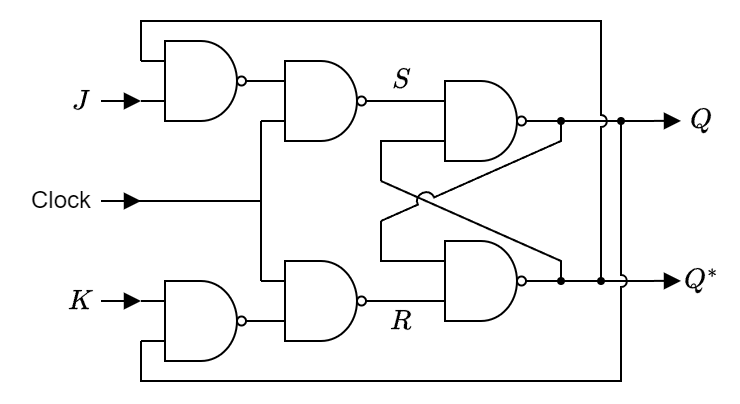

The diagram above was exported from draw.io. Its source (the exported page's mxGraphModel, read from the mxfile embedded in the PNG):
<mxGraphModel dx="501" dy="319" grid="1" gridSize="10" guides="1" tooltips="1" connect="1" arrows="1" fold="1" page="1" pageScale="1" pageWidth="827" pageHeight="1169" math="1" shadow="0">
  <root>
    <mxCell id="0" />
    <mxCell id="1" parent="0" />
    <mxCell id="2" value="" style="verticalLabelPosition=bottom;shadow=0;dashed=0;align=center;html=1;verticalAlign=top;shape=mxgraph.electrical.logic_gates.logic_gate;operation=and;negating=1;negSize=0.15;" vertex="1" parent="1">
      <mxGeometry x="140" y="90" width="60" height="40" as="geometry" />
    </mxCell>
    <mxCell id="3" value="" style="verticalLabelPosition=bottom;shadow=0;dashed=0;align=center;html=1;verticalAlign=top;shape=mxgraph.electrical.logic_gates.logic_gate;operation=and;negating=1;negSize=0.15;" vertex="1" parent="1">
      <mxGeometry x="80" y="80" width="60" height="40" as="geometry" />
    </mxCell>
    <mxCell id="4" style="edgeStyle=orthogonalEdgeStyle;rounded=0;orthogonalLoop=1;jettySize=auto;html=1;exitX=1;exitY=0.5;exitDx=0;exitDy=0;exitPerimeter=0;entryX=0;entryY=0.25;entryDx=0;entryDy=0;entryPerimeter=0;endArrow=none;endFill=0;" edge="1" source="3" target="2" parent="1">
      <mxGeometry relative="1" as="geometry" />
    </mxCell>
    <mxCell id="5" value="" style="endArrow=none;html=1;rounded=0;exitX=1;exitY=0.5;exitDx=0;exitDy=0;entryX=0;entryY=0.75;entryDx=0;entryDy=0;entryPerimeter=0;" edge="1" source="6" target="2" parent="1">
      <mxGeometry width="50" height="50" relative="1" as="geometry">
        <mxPoint x="80" y="120" as="sourcePoint" />
        <mxPoint x="250" y="150" as="targetPoint" />
        <Array as="points">
          <mxPoint x="140" y="160" />
        </Array>
      </mxGeometry>
    </mxCell>
    <mxCell id="6" value="Clock" style="text;html=1;align=center;verticalAlign=middle;rounded=0;" vertex="1" parent="1">
      <mxGeometry x="20" y="150" width="40" height="20" as="geometry" />
    </mxCell>
    <mxCell id="7" value="\(J\)" style="text;html=1;align=center;verticalAlign=middle;rounded=0;" vertex="1" parent="1">
      <mxGeometry x="40" y="100" width="20" height="20" as="geometry" />
    </mxCell>
    <mxCell id="8" value="" style="verticalLabelPosition=bottom;shadow=0;dashed=0;align=center;html=1;verticalAlign=top;shape=mxgraph.electrical.logic_gates.logic_gate;operation=and;negating=1;negSize=0.15;" vertex="1" parent="1">
      <mxGeometry x="140" y="190" width="60" height="40" as="geometry" />
    </mxCell>
    <mxCell id="9" value="" style="endArrow=none;html=1;rounded=0;exitX=0;exitY=0.25;exitDx=0;exitDy=0;exitPerimeter=0;" edge="1" source="8" parent="1">
      <mxGeometry width="50" height="50" relative="1" as="geometry">
        <mxPoint x="150" y="230" as="sourcePoint" />
        <mxPoint x="140" y="160" as="targetPoint" />
        <Array as="points">
          <mxPoint x="140" y="200" />
        </Array>
      </mxGeometry>
    </mxCell>
    <mxCell id="10" value="" style="verticalLabelPosition=bottom;shadow=0;dashed=0;align=center;html=1;verticalAlign=top;shape=mxgraph.electrical.logic_gates.logic_gate;operation=and;negating=1;negSize=0.15;" vertex="1" parent="1">
      <mxGeometry x="80" y="200" width="60" height="40" as="geometry" />
    </mxCell>
    <mxCell id="11" value="\(K\)" style="text;html=1;align=center;verticalAlign=middle;rounded=0;" vertex="1" parent="1">
      <mxGeometry x="40" y="200" width="20" height="20" as="geometry" />
    </mxCell>
    <mxCell id="12" style="edgeStyle=orthogonalEdgeStyle;rounded=0;orthogonalLoop=1;jettySize=auto;html=1;exitX=1;exitY=0.5;exitDx=0;exitDy=0;exitPerimeter=0;entryX=0;entryY=0.75;entryDx=0;entryDy=0;entryPerimeter=0;endArrow=none;endFill=0;" edge="1" source="10" target="8" parent="1">
      <mxGeometry relative="1" as="geometry" />
    </mxCell>
    <mxCell id="13" style="edgeStyle=orthogonalEdgeStyle;rounded=0;orthogonalLoop=1;jettySize=auto;html=1;exitX=0;exitY=0.75;exitDx=0;exitDy=0;exitPerimeter=0;endArrow=none;endFill=0;" edge="1" source="15" parent="1">
      <mxGeometry relative="1" as="geometry">
        <mxPoint x="200" y="150" as="targetPoint" />
      </mxGeometry>
    </mxCell>
    <mxCell id="14" style="edgeStyle=orthogonalEdgeStyle;rounded=0;orthogonalLoop=1;jettySize=auto;html=1;exitX=1;exitY=0.5;exitDx=0;exitDy=0;exitPerimeter=0;endArrow=block;endFill=1;" edge="1" source="15" parent="1">
      <mxGeometry relative="1" as="geometry">
        <mxPoint x="350" y="119.94444444444446" as="targetPoint" />
      </mxGeometry>
    </mxCell>
    <mxCell id="15" value="" style="verticalLabelPosition=bottom;shadow=0;dashed=0;align=center;html=1;verticalAlign=top;shape=mxgraph.electrical.logic_gates.logic_gate;operation=and;negating=1;negSize=0.15;" vertex="1" parent="1">
      <mxGeometry x="220" y="100" width="60" height="40" as="geometry" />
    </mxCell>
    <mxCell id="16" style="edgeStyle=orthogonalEdgeStyle;rounded=0;orthogonalLoop=1;jettySize=auto;html=1;exitX=0;exitY=0.25;exitDx=0;exitDy=0;exitPerimeter=0;endArrow=none;endFill=0;" edge="1" source="18" parent="1">
      <mxGeometry relative="1" as="geometry">
        <mxPoint x="200" y="170" as="targetPoint" />
      </mxGeometry>
    </mxCell>
    <mxCell id="17" style="edgeStyle=orthogonalEdgeStyle;rounded=0;orthogonalLoop=1;jettySize=auto;html=1;exitX=1;exitY=0.5;exitDx=0;exitDy=0;exitPerimeter=0;endArrow=block;endFill=1;" edge="1" source="18" parent="1">
      <mxGeometry relative="1" as="geometry">
        <mxPoint x="350" y="199.94444444444446" as="targetPoint" />
      </mxGeometry>
    </mxCell>
    <mxCell id="18" value="" style="verticalLabelPosition=bottom;shadow=0;dashed=0;align=center;html=1;verticalAlign=top;shape=mxgraph.electrical.logic_gates.logic_gate;operation=and;negating=1;negSize=0.15;" vertex="1" parent="1">
      <mxGeometry x="220" y="180" width="60" height="40" as="geometry" />
    </mxCell>
    <mxCell id="19" style="edgeStyle=orthogonalEdgeStyle;rounded=0;orthogonalLoop=1;jettySize=auto;html=1;exitX=1;exitY=0.5;exitDx=0;exitDy=0;exitPerimeter=0;entryX=0;entryY=0.25;entryDx=0;entryDy=0;entryPerimeter=0;endArrow=none;endFill=0;" edge="1" source="2" target="15" parent="1">
      <mxGeometry relative="1" as="geometry" />
    </mxCell>
    <mxCell id="20" style="edgeStyle=orthogonalEdgeStyle;rounded=0;orthogonalLoop=1;jettySize=auto;html=1;exitX=1;exitY=0.5;exitDx=0;exitDy=0;exitPerimeter=0;entryX=0;entryY=0.75;entryDx=0;entryDy=0;entryPerimeter=0;endArrow=none;endFill=0;" edge="1" source="8" target="18" parent="1">
      <mxGeometry relative="1" as="geometry" />
    </mxCell>
    <mxCell id="21" value="" style="endArrow=none;html=1;rounded=0;jumpStyle=arc;" edge="1" parent="1">
      <mxGeometry width="50" height="50" relative="1" as="geometry">
        <mxPoint x="290" y="200" as="sourcePoint" />
        <mxPoint x="200" y="150" as="targetPoint" />
        <Array as="points">
          <mxPoint x="290" y="190" />
        </Array>
      </mxGeometry>
    </mxCell>
    <mxCell id="22" value="" style="endArrow=none;html=1;rounded=0;jumpStyle=arc;jumpSize=9;" edge="1" parent="1">
      <mxGeometry width="50" height="50" relative="1" as="geometry">
        <mxPoint x="290" y="120" as="sourcePoint" />
        <mxPoint x="200" y="170" as="targetPoint" />
        <Array as="points">
          <mxPoint x="290" y="130" />
        </Array>
      </mxGeometry>
    </mxCell>
    <mxCell id="23" value="" style="shape=waypoint;sketch=0;fillStyle=solid;size=6;pointerEvents=1;points=[];fillColor=none;resizable=0;rotatable=0;perimeter=centerPerimeter;snapToPoint=1;strokeWidth=0;" vertex="1" parent="1">
      <mxGeometry x="280" y="110" width="20" height="20" as="geometry" />
    </mxCell>
    <mxCell id="24" value="" style="shape=waypoint;sketch=0;fillStyle=solid;size=6;pointerEvents=1;points=[];fillColor=none;resizable=0;rotatable=0;perimeter=centerPerimeter;snapToPoint=1;strokeWidth=0;" vertex="1" parent="1">
      <mxGeometry x="280" y="190" width="20" height="20" as="geometry" />
    </mxCell>
    <mxCell id="25" value="" style="shape=waypoint;sketch=0;fillStyle=solid;size=6;pointerEvents=1;points=[];fillColor=none;resizable=0;rotatable=0;perimeter=centerPerimeter;snapToPoint=1;strokeWidth=0;" vertex="1" parent="1">
      <mxGeometry x="300" y="190" width="20" height="20" as="geometry" />
    </mxCell>
    <mxCell id="26" value="" style="endArrow=none;html=1;rounded=0;jumpStyle=arc;entryX=0;entryY=0.25;entryDx=0;entryDy=0;entryPerimeter=0;" edge="1" source="25" target="3" parent="1">
      <mxGeometry width="50" height="50" relative="1" as="geometry">
        <mxPoint x="300" y="210" as="sourcePoint" />
        <mxPoint x="210" y="160" as="targetPoint" />
        <Array as="points">
          <mxPoint x="310" y="140" />
          <mxPoint x="310" y="70" />
          <mxPoint x="80" y="70" />
        </Array>
      </mxGeometry>
    </mxCell>
    <mxCell id="27" value="" style="endArrow=none;html=1;rounded=0;jumpStyle=arc;entryX=0;entryY=0.75;entryDx=0;entryDy=0;entryPerimeter=0;" edge="1" target="10" parent="1">
      <mxGeometry width="50" height="50" relative="1" as="geometry">
        <mxPoint x="320" y="120" as="sourcePoint" />
        <mxPoint x="90" y="100" as="targetPoint" />
        <Array as="points">
          <mxPoint x="320" y="250" />
          <mxPoint x="80" y="250" />
        </Array>
      </mxGeometry>
    </mxCell>
    <mxCell id="28" value="" style="shape=waypoint;sketch=0;fillStyle=solid;size=6;pointerEvents=1;points=[];fillColor=none;resizable=0;rotatable=0;perimeter=centerPerimeter;snapToPoint=1;strokeWidth=0;" vertex="1" parent="1">
      <mxGeometry x="310" y="110" width="20" height="20" as="geometry" />
    </mxCell>
    <mxCell id="29" value="\(S\)" style="text;html=1;align=center;verticalAlign=middle;rounded=0;" vertex="1" parent="1">
      <mxGeometry x="200" y="90" width="20" height="20" as="geometry" />
    </mxCell>
    <mxCell id="30" value="\(R\)" style="text;html=1;align=center;verticalAlign=middle;rounded=0;" vertex="1" parent="1">
      <mxGeometry x="200" y="210" width="20" height="20" as="geometry" />
    </mxCell>
    <mxCell id="31" value="\(Q^*\)" style="text;html=1;align=center;verticalAlign=middle;rounded=0;" vertex="1" parent="1">
      <mxGeometry x="350" y="190" width="20" height="20" as="geometry" />
    </mxCell>
    <mxCell id="32" value="\(Q\)" style="text;html=1;align=center;verticalAlign=middle;rounded=0;" vertex="1" parent="1">
      <mxGeometry x="350" y="110" width="20" height="20" as="geometry" />
    </mxCell>
    <mxCell id="33" value="" style="endArrow=block;html=1;rounded=0;exitX=1;exitY=0.5;exitDx=0;exitDy=0;entryX=0;entryY=0.75;entryDx=0;entryDy=0;entryPerimeter=0;endFill=1;" edge="1" source="7" target="3" parent="1">
      <mxGeometry width="50" height="50" relative="1" as="geometry">
        <mxPoint x="70" y="170" as="sourcePoint" />
        <mxPoint x="150" y="130" as="targetPoint" />
        <Array as="points">
          <mxPoint x="70" y="110" />
        </Array>
      </mxGeometry>
    </mxCell>
    <mxCell id="34" value="" style="endArrow=block;html=1;rounded=0;exitX=1;exitY=0.5;exitDx=0;exitDy=0;entryX=0;entryY=0.25;entryDx=0;entryDy=0;entryPerimeter=0;endFill=1;" edge="1" source="11" target="10" parent="1">
      <mxGeometry width="50" height="50" relative="1" as="geometry">
        <mxPoint x="70" y="120" as="sourcePoint" />
        <mxPoint x="90" y="120" as="targetPoint" />
        <Array as="points" />
      </mxGeometry>
    </mxCell>
    <mxCell id="35" value="" style="endArrow=block;html=1;rounded=0;endFill=1;exitX=1;exitY=0.5;exitDx=0;exitDy=0;" edge="1" source="6" parent="1">
      <mxGeometry width="50" height="50" relative="1" as="geometry">
        <mxPoint x="63" y="160" as="sourcePoint" />
        <mxPoint x="80" y="160" as="targetPoint" />
        <Array as="points">
          <mxPoint x="73" y="160" />
        </Array>
      </mxGeometry>
    </mxCell>
  </root>
</mxGraphModel>